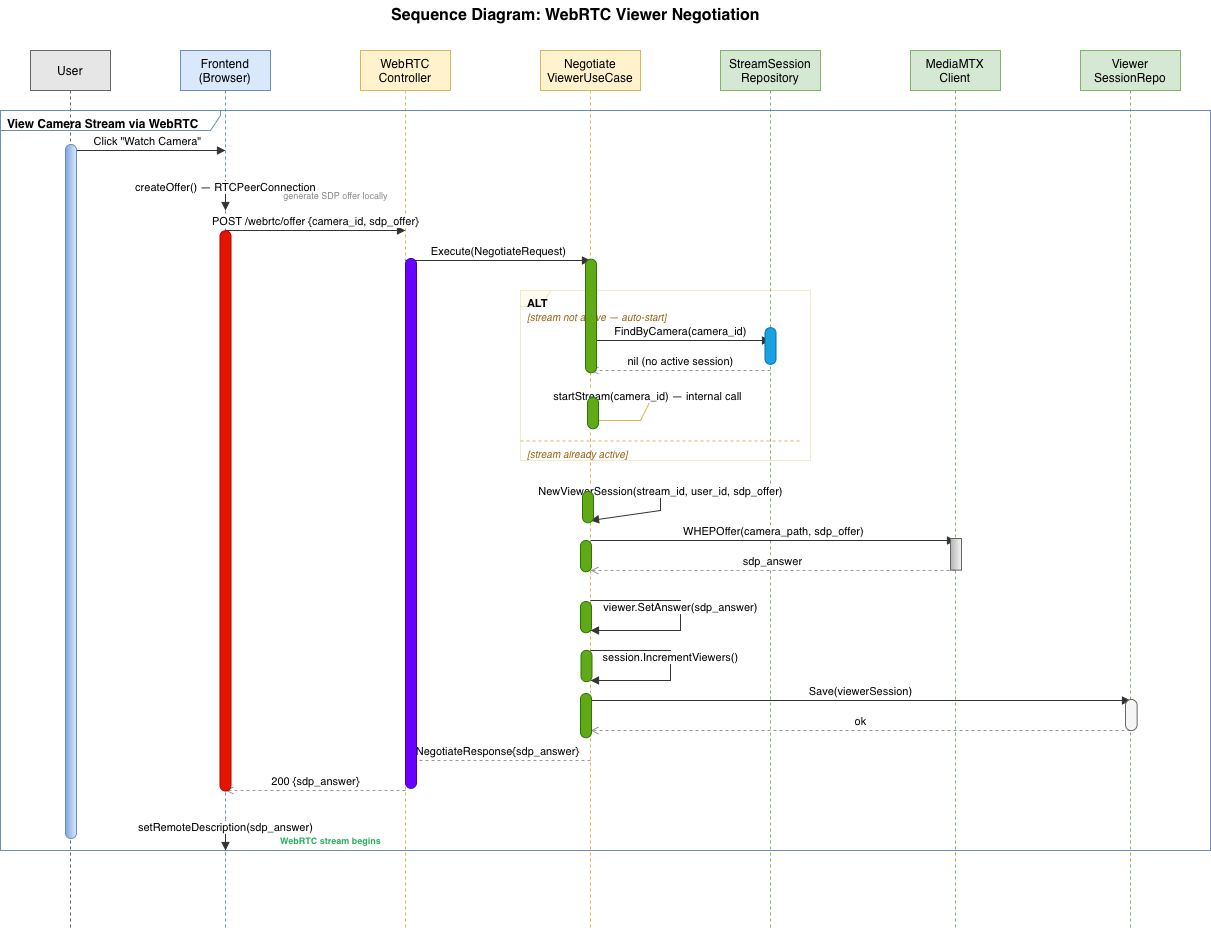

The diagram above was exported from draw.io. Its source (the exported page's mxGraphModel, read from the mxfile embedded in the PNG):
<mxGraphModel dx="1454" dy="987" grid="1" gridSize="10" guides="1" tooltips="1" connect="1" arrows="1" fold="1" page="1" pageScale="1" pageWidth="827" pageHeight="1169" math="0" shadow="0">
  <root>
    <mxCell id="0" />
    <mxCell id="1" parent="0" />
    <mxCell id="JPJZFEvf0uP7fJ1RLNMY-1" parent="1" style="text;html=1;align=center;verticalAlign=middle;resizable=0;points=[];autosize=1;strokeColor=none;fillColor=none;fontSize=16;fontStyle=1;" value="Sequence Diagram: WebRTC Viewer Negotiation" vertex="1">
      <mxGeometry height="30" width="410" x="400" y="10" as="geometry" />
    </mxCell>
    <mxCell id="JPJZFEvf0uP7fJ1RLNMY-2" parent="1" style="shape=umlLifeline;perimeter=lifelinePerimeter;whiteSpace=wrap;html=1;container=0;collapsible=0;recursiveResize=0;outlineConnect=0;fillColor=#E6E6E6;strokeColor=#666666;size=40;" value="User" vertex="1">
      <mxGeometry height="880" width="80" x="60" y="60" as="geometry" />
    </mxCell>
    <mxCell id="JPJZFEvf0uP7fJ1RLNMY-3" parent="1" style="shape=umlLifeline;perimeter=lifelinePerimeter;whiteSpace=wrap;html=1;container=0;collapsible=0;recursiveResize=0;outlineConnect=0;fillColor=#dae8fc;strokeColor=#6c8ebf;size=40;" value="Frontend&#10;(Browser)" vertex="1">
      <mxGeometry height="880" width="90" x="210" y="60" as="geometry" />
    </mxCell>
    <mxCell id="JPJZFEvf0uP7fJ1RLNMY-4" parent="1" style="shape=umlLifeline;perimeter=lifelinePerimeter;whiteSpace=wrap;html=1;container=0;collapsible=0;recursiveResize=0;outlineConnect=0;fillColor=#fff2cc;strokeColor=#d6b656;size=40;" value="WebRTC&#10;Controller" vertex="1">
      <mxGeometry height="880" width="90" x="390" y="60" as="geometry" />
    </mxCell>
    <mxCell id="JPJZFEvf0uP7fJ1RLNMY-5" parent="1" style="shape=umlLifeline;perimeter=lifelinePerimeter;whiteSpace=wrap;html=1;container=0;collapsible=0;recursiveResize=0;outlineConnect=0;fillColor=#fff2cc;strokeColor=#d6b656;size=40;" value="Negotiate&#10;ViewerUseCase" vertex="1">
      <mxGeometry height="880" width="100" x="570" y="60" as="geometry" />
    </mxCell>
    <mxCell id="JPJZFEvf0uP7fJ1RLNMY-6" parent="1" style="shape=umlLifeline;perimeter=lifelinePerimeter;whiteSpace=wrap;html=1;container=0;collapsible=0;recursiveResize=0;outlineConnect=0;fillColor=#d5e8d4;strokeColor=#82b366;size=40;" value="StreamSession&#10;Repository" vertex="1">
      <mxGeometry height="880" width="100" x="750" y="60" as="geometry" />
    </mxCell>
    <mxCell id="JPJZFEvf0uP7fJ1RLNMY-7" parent="1" style="shape=umlLifeline;perimeter=lifelinePerimeter;whiteSpace=wrap;html=1;container=0;collapsible=0;recursiveResize=0;outlineConnect=0;fillColor=#d5e8d4;strokeColor=#82b366;size=40;" value="MediaMTX&#10;Client" vertex="1">
      <mxGeometry height="880" width="90" x="940" y="60" as="geometry" />
    </mxCell>
    <mxCell id="JPJZFEvf0uP7fJ1RLNMY-8" parent="1" style="shape=umlLifeline;perimeter=lifelinePerimeter;whiteSpace=wrap;html=1;container=0;collapsible=0;recursiveResize=0;outlineConnect=0;fillColor=#d5e8d4;strokeColor=#82b366;size=40;" value="Viewer&#10;SessionRepo" vertex="1">
      <mxGeometry height="880" width="100" x="1110" y="60" as="geometry" />
    </mxCell>
    <mxCell id="JPJZFEvf0uP7fJ1RLNMY-9" parent="1" style="shape=umlFrame;whiteSpace=wrap;html=1;width=220;height=20;boundedLbl=1;verticalAlign=top;align=left;spacingLeft=5;fillColor=none;strokeColor=#6c8ebf;fontSize=12;fontStyle=1;" value="View Camera Stream via WebRTC" vertex="1">
      <mxGeometry height="740" width="1210" x="30" y="120" as="geometry" />
    </mxCell>
    <mxCell id="JPJZFEvf0uP7fJ1RLNMY-10" edge="1" parent="1" style="html=1;verticalAlign=bottom;endArrow=block;rounded=0;strokeColor=#333333;" value="Click &quot;Watch Camera&quot;">
      <mxGeometry relative="1" as="geometry">
        <mxPoint x="100" y="160" as="sourcePoint" />
        <mxPoint x="255" y="160" as="targetPoint" />
      </mxGeometry>
    </mxCell>
    <mxCell id="JPJZFEvf0uP7fJ1RLNMY-11" edge="1" parent="1" style="html=1;verticalAlign=bottom;endArrow=block;rounded=0;strokeColor=#333333;" value="createOffer() — RTCPeerConnection">
      <mxGeometry relative="1" as="geometry">
        <mxPoint x="255" y="190" as="sourcePoint" />
        <mxPoint x="255" y="220" as="targetPoint">
          <mxPoint x="290" y="190" as="sourcePoint" />
          <mxPoint x="290" y="220" as="targetPoint" />
        </mxPoint>
      </mxGeometry>
    </mxCell>
    <mxCell id="JPJZFEvf0uP7fJ1RLNMY-12" parent="1" style="text;html=1;align=center;verticalAlign=middle;resizable=0;points=[];autosize=1;strokeColor=none;fillColor=none;fontSize=9;fontColor=#888888;" value="generate SDP offer locally" vertex="1">
      <mxGeometry height="20" width="140" x="295" y="195" as="geometry" />
    </mxCell>
    <mxCell id="JPJZFEvf0uP7fJ1RLNMY-13" edge="1" parent="1" style="html=1;verticalAlign=bottom;endArrow=block;rounded=0;strokeColor=#333333;" value="POST /webrtc/offer {camera_id, sdp_offer}">
      <mxGeometry relative="1" as="geometry">
        <mxPoint x="255" y="240" as="sourcePoint" />
        <mxPoint x="435" y="240" as="targetPoint" />
      </mxGeometry>
    </mxCell>
    <mxCell id="JPJZFEvf0uP7fJ1RLNMY-14" edge="1" parent="1" style="html=1;verticalAlign=bottom;endArrow=block;rounded=0;strokeColor=#333333;" value="Execute(NegotiateRequest)">
      <mxGeometry relative="1" as="geometry">
        <mxPoint x="435" y="270" as="sourcePoint" />
        <mxPoint x="620" y="270" as="targetPoint" />
      </mxGeometry>
    </mxCell>
    <mxCell id="JPJZFEvf0uP7fJ1RLNMY-15" parent="1" style="shape=umlFrame;whiteSpace=wrap;html=1;width=30;height=16;boundedLbl=1;verticalAlign=top;align=left;spacingLeft=5;fillColor=#fff2cc;strokeColor=#d6b656;opacity=30;fontSize=11;fontStyle=1;" value="ALT" vertex="1">
      <mxGeometry height="170" width="290" x="550" y="300" as="geometry" />
    </mxCell>
    <mxCell id="JPJZFEvf0uP7fJ1RLNMY-16" parent="1" style="text;html=1;align=left;verticalAlign=middle;resizable=0;points=[];autosize=1;strokeColor=none;fillColor=none;fontSize=10;fontStyle=2;fontColor=#996515;" value="[stream not active — auto-start]" vertex="1">
      <mxGeometry height="20" width="170" x="555" y="316" as="geometry" />
    </mxCell>
    <mxCell id="JPJZFEvf0uP7fJ1RLNMY-17" edge="1" parent="1" style="html=1;verticalAlign=bottom;endArrow=block;rounded=0;strokeColor=#333333;" value="FindByCamera(camera_id)">
      <mxGeometry relative="1" as="geometry">
        <mxPoint x="620" y="350" as="sourcePoint" />
        <mxPoint x="800" y="350" as="targetPoint" />
      </mxGeometry>
    </mxCell>
    <mxCell id="JPJZFEvf0uP7fJ1RLNMY-18" edge="1" parent="1" style="html=1;verticalAlign=bottom;endArrow=open;dashed=1;rounded=0;strokeColor=#999999;" value="nil (no active session)">
      <mxGeometry relative="1" as="geometry">
        <mxPoint x="800" y="380" as="sourcePoint" />
        <mxPoint x="620" y="380" as="targetPoint" />
      </mxGeometry>
    </mxCell>
    <mxCell id="JPJZFEvf0uP7fJ1RLNMY-19" edge="1" parent="1" style="html=1;verticalAlign=bottom;endArrow=block;rounded=0;strokeColor=#d6b656;" value="startStream(camera_id) — internal call">
      <mxGeometry relative="1" as="geometry">
        <Array as="points">
          <mxPoint x="680" y="410" />
          <mxPoint x="670" y="430" />
        </Array>
        <mxPoint x="620" y="410" as="sourcePoint" />
        <mxPoint x="620" y="430" as="targetPoint" />
      </mxGeometry>
    </mxCell>
    <mxCell id="JPJZFEvf0uP7fJ1RLNMY-20" parent="1" style="line;strokeWidth=1;dashed=1;strokeColor=#d6b656;" value="" vertex="1">
      <mxGeometry height="1" width="280" x="550" y="450" as="geometry" />
    </mxCell>
    <mxCell id="JPJZFEvf0uP7fJ1RLNMY-21" parent="1" style="text;html=1;align=left;verticalAlign=middle;resizable=0;points=[];autosize=1;strokeColor=none;fillColor=none;fontSize=10;fontStyle=2;fontColor=#996515;" value="[stream already active]" vertex="1">
      <mxGeometry height="20" width="130" x="555" y="453" as="geometry" />
    </mxCell>
    <mxCell id="JPJZFEvf0uP7fJ1RLNMY-22" edge="1" parent="1" style="html=1;verticalAlign=bottom;endArrow=block;rounded=0;strokeColor=#333333;" value="NewViewerSession(stream_id, user_id, sdp_offer)">
      <mxGeometry relative="1" as="geometry">
        <Array as="points">
          <mxPoint x="690" y="500" />
          <mxPoint x="690" y="520" />
        </Array>
        <mxPoint x="620" y="500" as="sourcePoint" />
        <mxPoint x="620" y="530" as="targetPoint">
          <mxPoint x="655" y="500" as="sourcePoint" />
          <mxPoint x="655" y="530" as="targetPoint" />
        </mxPoint>
      </mxGeometry>
    </mxCell>
    <mxCell id="JPJZFEvf0uP7fJ1RLNMY-23" edge="1" parent="1" style="html=1;verticalAlign=bottom;endArrow=block;rounded=0;strokeColor=#333333;" value="WHEPOffer(camera_path, sdp_offer)">
      <mxGeometry relative="1" as="geometry">
        <mxPoint x="620" y="550" as="sourcePoint" />
        <mxPoint x="985" y="550" as="targetPoint" />
      </mxGeometry>
    </mxCell>
    <mxCell id="JPJZFEvf0uP7fJ1RLNMY-24" edge="1" parent="1" style="html=1;verticalAlign=bottom;endArrow=open;dashed=1;rounded=0;strokeColor=#999999;" value="sdp_answer">
      <mxGeometry relative="1" as="geometry">
        <mxPoint x="985" y="580" as="sourcePoint" />
        <mxPoint x="620" y="580" as="targetPoint" />
      </mxGeometry>
    </mxCell>
    <mxCell id="JPJZFEvf0uP7fJ1RLNMY-25" edge="1" parent="1" style="html=1;verticalAlign=bottom;endArrow=block;rounded=0;strokeColor=#333333;" value="viewer.SetAnswer(sdp_answer)">
      <mxGeometry relative="1" as="geometry">
        <Array as="points">
          <mxPoint x="710" y="610" />
          <mxPoint x="710" y="640" />
        </Array>
        <mxPoint x="620" y="610" as="sourcePoint" />
        <mxPoint x="620" y="640" as="targetPoint">
          <mxPoint x="655" y="610" as="sourcePoint" />
          <mxPoint x="655" y="640" as="targetPoint" />
        </mxPoint>
      </mxGeometry>
    </mxCell>
    <mxCell id="JPJZFEvf0uP7fJ1RLNMY-26" edge="1" parent="1" style="html=1;verticalAlign=bottom;endArrow=block;rounded=0;strokeColor=#333333;" value="session.IncrementViewers()">
      <mxGeometry relative="1" as="geometry">
        <Array as="points">
          <mxPoint x="700" y="660" />
          <mxPoint x="700" y="690" />
        </Array>
        <mxPoint x="620" y="660" as="sourcePoint" />
        <mxPoint x="620" y="690" as="targetPoint">
          <mxPoint x="655" y="660" as="sourcePoint" />
          <mxPoint x="655" y="690" as="targetPoint" />
        </mxPoint>
      </mxGeometry>
    </mxCell>
    <mxCell id="JPJZFEvf0uP7fJ1RLNMY-27" edge="1" parent="1" style="html=1;verticalAlign=bottom;endArrow=block;rounded=0;strokeColor=#333333;" value="Save(viewerSession)">
      <mxGeometry relative="1" as="geometry">
        <mxPoint x="620" y="710" as="sourcePoint" />
        <mxPoint x="1160" y="710" as="targetPoint" />
      </mxGeometry>
    </mxCell>
    <mxCell id="JPJZFEvf0uP7fJ1RLNMY-28" edge="1" parent="1" style="html=1;verticalAlign=bottom;endArrow=open;dashed=1;rounded=0;strokeColor=#999999;" value="ok">
      <mxGeometry relative="1" as="geometry">
        <mxPoint x="1160" y="740" as="sourcePoint" />
        <mxPoint x="620" y="740" as="targetPoint" />
      </mxGeometry>
    </mxCell>
    <mxCell id="JPJZFEvf0uP7fJ1RLNMY-29" edge="1" parent="1" style="html=1;verticalAlign=bottom;endArrow=open;dashed=1;rounded=0;strokeColor=#999999;" value="NegotiateResponse{sdp_answer}">
      <mxGeometry relative="1" as="geometry">
        <mxPoint x="620" y="770" as="sourcePoint" />
        <mxPoint x="435" y="770" as="targetPoint" />
      </mxGeometry>
    </mxCell>
    <mxCell id="JPJZFEvf0uP7fJ1RLNMY-30" edge="1" parent="1" style="html=1;verticalAlign=bottom;endArrow=open;dashed=1;rounded=0;strokeColor=#999999;" value="200 {sdp_answer}">
      <mxGeometry relative="1" as="geometry">
        <mxPoint x="435" y="800" as="sourcePoint" />
        <mxPoint x="255" y="800" as="targetPoint" />
      </mxGeometry>
    </mxCell>
    <mxCell id="JPJZFEvf0uP7fJ1RLNMY-31" edge="1" parent="1" style="html=1;verticalAlign=bottom;endArrow=block;rounded=0;strokeColor=#333333;" value="setRemoteDescription(sdp_answer)">
      <mxGeometry relative="1" as="geometry">
        <mxPoint x="255" y="830" as="sourcePoint" />
        <mxPoint x="255" y="860" as="targetPoint">
          <mxPoint x="290" y="830" as="sourcePoint" />
          <mxPoint x="290" y="860" as="targetPoint" />
        </mxPoint>
      </mxGeometry>
    </mxCell>
    <mxCell id="JPJZFEvf0uP7fJ1RLNMY-32" parent="1" style="text;html=1;align=center;verticalAlign=middle;resizable=0;points=[];autosize=1;strokeColor=none;fillColor=none;fontSize=9;fontColor=#27ae60;fontStyle=1;" value="WebRTC stream begins" vertex="1">
      <mxGeometry height="20" width="130" x="295" y="840" as="geometry" />
    </mxCell>
    <mxCell id="JPJZFEvf0uP7fJ1RLNMY-33" parent="1" style="rounded=1;whiteSpace=wrap;html=1;rotation=90;arcSize=50;fillColor=#dae8fc;strokeColor=light-dark(#6C8EBF,#A39B34);gradientColor=light-dark(#7EA6E0,#FFFF66);" value="" vertex="1">
      <mxGeometry height="11" width="694" x="-246.5" y="495.5" as="geometry" />
    </mxCell>
    <mxCell id="JPJZFEvf0uP7fJ1RLNMY-34" parent="1" style="rounded=1;whiteSpace=wrap;html=1;rotation=90;arcSize=50;fillColor=#e51400;fontColor=#ffffff;strokeColor=#B20000;" value="" vertex="1">
      <mxGeometry height="11" width="560.25" x="-25.13" y="514.88" as="geometry" />
    </mxCell>
    <mxCell id="JPJZFEvf0uP7fJ1RLNMY-35" parent="1" style="rounded=1;whiteSpace=wrap;html=1;rotation=90;arcSize=50;fillColor=#6a00ff;fontColor=#ffffff;strokeColor=#3700CC;" value="" vertex="1">
      <mxGeometry height="11" width="529.85" x="175.58" y="527.42" as="geometry" />
    </mxCell>
    <mxCell id="JPJZFEvf0uP7fJ1RLNMY-36" parent="1" style="rounded=1;whiteSpace=wrap;html=1;rotation=90;arcSize=50;fillColor=#60a917;fontColor=#ffffff;strokeColor=#2D7600;" value="" vertex="1">
      <mxGeometry height="11" width="44.26" x="593.37" y="719.63" as="geometry" />
    </mxCell>
    <mxCell id="JPJZFEvf0uP7fJ1RLNMY-37" parent="1" style="rounded=1;whiteSpace=wrap;html=1;rotation=90;arcSize=50;fillColor=#60a917;fontColor=#ffffff;strokeColor=#2D7600;" value="" vertex="1">
      <mxGeometry height="11" width="31.26" x="600.37" y="670" as="geometry" />
    </mxCell>
    <mxCell id="JPJZFEvf0uP7fJ1RLNMY-40" parent="1" style="rounded=1;whiteSpace=wrap;html=1;rotation=90;arcSize=50;fillColor=#60a917;fontColor=#ffffff;strokeColor=#2D7600;" value="" vertex="1">
      <mxGeometry height="11" width="31.26" x="599.87" y="621.13" as="geometry" />
    </mxCell>
    <mxCell id="JPJZFEvf0uP7fJ1RLNMY-41" parent="1" style="rounded=1;whiteSpace=wrap;html=1;rotation=90;arcSize=50;fillColor=#60a917;fontColor=#ffffff;strokeColor=#2D7600;" value="" vertex="1">
      <mxGeometry height="11" width="31.26" x="599.87" y="560.13" as="geometry" />
    </mxCell>
    <mxCell id="JPJZFEvf0uP7fJ1RLNMY-42" parent="1" style="rounded=1;whiteSpace=wrap;html=1;rotation=90;arcSize=50;fillColor=#60a917;fontColor=#ffffff;strokeColor=#2D7600;" value="" vertex="1">
      <mxGeometry height="11" width="31.26" x="601.87" y="511.13" as="geometry" />
    </mxCell>
    <mxCell id="JPJZFEvf0uP7fJ1RLNMY-43" parent="1" style="rounded=1;whiteSpace=wrap;html=1;rotation=90;arcSize=50;fillColor=#60a917;fontColor=#ffffff;strokeColor=#2D7600;" value="" vertex="1">
      <mxGeometry height="11" width="31.26" x="606.87" y="417.13" as="geometry" />
    </mxCell>
    <mxCell id="JPJZFEvf0uP7fJ1RLNMY-44" parent="1" style="rounded=1;whiteSpace=wrap;html=1;rotation=90;arcSize=50;fillColor=#60a917;fontColor=#ffffff;strokeColor=#2D7600;" value="" vertex="1">
      <mxGeometry height="11" width="113.57" x="563.72" y="319.97" as="geometry" />
    </mxCell>
    <mxCell id="JPJZFEvf0uP7fJ1RLNMY-45" parent="1" style="rounded=1;whiteSpace=wrap;html=1;rotation=90;arcSize=50;fillColor=#1ba1e2;fontColor=#ffffff;strokeColor=#006EAF;" value="" vertex="1">
      <mxGeometry height="11" width="36.63" x="781.685" y="349.99500000000006" as="geometry" />
    </mxCell>
    <mxCell id="JPJZFEvf0uP7fJ1RLNMY-47" parent="1" style="rounded=1;whiteSpace=wrap;html=1;rotation=90;arcSize=0;fillColor=#f5f5f5;strokeColor=#666666;gradientColor=#b3b3b3;" value="" vertex="1">
      <mxGeometry height="11" width="31.63" x="969.685" y="558.315" as="geometry" />
    </mxCell>
    <mxCell id="JPJZFEvf0uP7fJ1RLNMY-48" parent="1" style="rounded=1;whiteSpace=wrap;html=1;rotation=90;arcSize=50;fillColor=light-dark(#F5F5F5,#FF9933);strokeColor=light-dark(#666666,#FFB366);gradientColor=none;" value="" vertex="1">
      <mxGeometry height="11.62" width="31.07" x="1145.2749999999999" y="718.7250000000001" as="geometry" />
    </mxCell>
  </root>
</mxGraphModel>